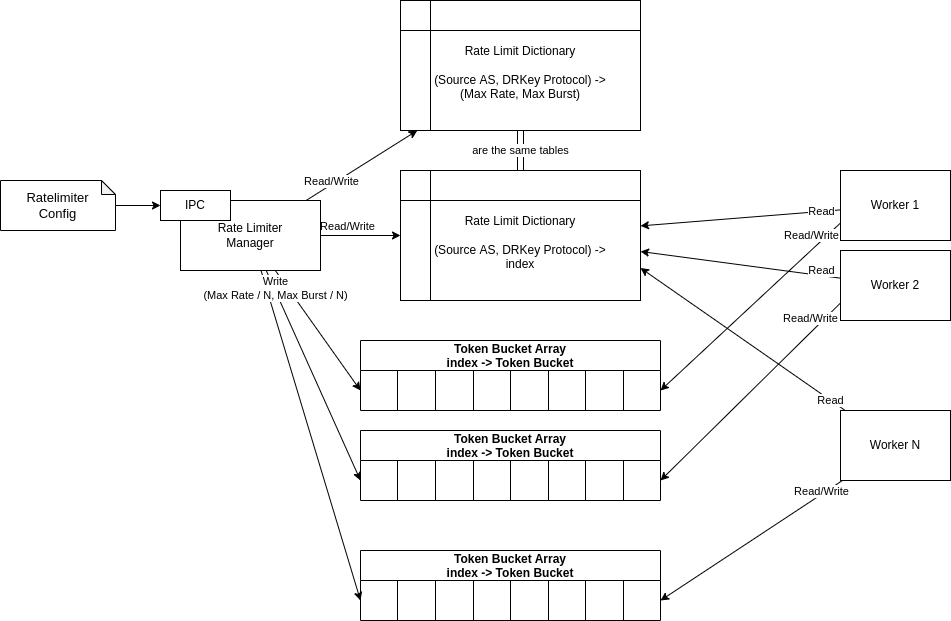

The diagram above was exported from draw.io. Its source (the exported page's mxGraphModel, read from the mxfile embedded in the PNG):
<mxGraphModel dx="1046" dy="8601" grid="1" gridSize="10" guides="1" tooltips="1" connect="1" arrows="1" fold="1" page="1" pageScale="1" pageWidth="1000" pageHeight="8000" math="0" shadow="0">
  <root>
    <mxCell id="0" />
    <mxCell id="1" parent="0" />
    <mxCell id="8" style="edgeStyle=none;html=1;" parent="1" source="3" target="7" edge="1">
      <mxGeometry relative="1" as="geometry" />
    </mxCell>
    <mxCell id="9" value="Read/Write" style="edgeLabel;html=1;align=center;verticalAlign=middle;resizable=0;points=[];" parent="8" vertex="1" connectable="0">
      <mxGeometry x="-0.3444" y="-3" relative="1" as="geometry">
        <mxPoint y="-13" as="offset" />
      </mxGeometry>
    </mxCell>
    <mxCell id="117" style="edgeStyle=none;html=1;entryX=0;entryY=0.5;entryDx=0;entryDy=0;" edge="1" parent="1" source="3" target="92">
      <mxGeometry relative="1" as="geometry" />
    </mxCell>
    <mxCell id="119" style="edgeStyle=none;html=1;entryX=0;entryY=0.5;entryDx=0;entryDy=0;" edge="1" parent="1" source="3" target="102">
      <mxGeometry relative="1" as="geometry" />
    </mxCell>
    <mxCell id="118" style="edgeStyle=none;html=1;entryX=0;entryY=0.5;entryDx=0;entryDy=0;" edge="1" parent="1" source="3" target="64">
      <mxGeometry relative="1" as="geometry" />
    </mxCell>
    <mxCell id="120" value="Write&lt;br&gt;(Max Rate / N, Max Burst / N)" style="edgeLabel;html=1;align=center;verticalAlign=middle;resizable=0;points=[];" vertex="1" connectable="0" parent="118">
      <mxGeometry x="-0.8278" relative="1" as="geometry">
        <mxPoint x="1" y="-1" as="offset" />
      </mxGeometry>
    </mxCell>
    <mxCell id="131" style="edgeStyle=none;html=1;" edge="1" parent="1" source="3" target="130">
      <mxGeometry relative="1" as="geometry" />
    </mxCell>
    <mxCell id="132" value="Read/Write" style="edgeLabel;html=1;align=center;verticalAlign=middle;resizable=0;points=[];" vertex="1" connectable="0" parent="131">
      <mxGeometry x="-0.5591" y="-2" relative="1" as="geometry">
        <mxPoint x="-1" y="-6" as="offset" />
      </mxGeometry>
    </mxCell>
    <mxCell id="3" value="Rate Limiter&lt;br&gt;Manager" style="rounded=0;whiteSpace=wrap;html=1;" parent="1" vertex="1">
      <mxGeometry x="220" y="110" width="140" height="70" as="geometry" />
    </mxCell>
    <mxCell id="10" style="edgeStyle=none;html=1;" parent="1" source="4" target="7" edge="1">
      <mxGeometry relative="1" as="geometry" />
    </mxCell>
    <mxCell id="11" value="Read" style="edgeLabel;html=1;align=center;verticalAlign=middle;resizable=0;points=[];" parent="10" vertex="1" connectable="0">
      <mxGeometry x="-0.54" y="-1" relative="1" as="geometry">
        <mxPoint x="26" y="-2" as="offset" />
      </mxGeometry>
    </mxCell>
    <mxCell id="111" style="edgeStyle=none;html=1;entryX=1;entryY=0.5;entryDx=0;entryDy=0;exitX=0;exitY=0.75;exitDx=0;exitDy=0;" edge="1" parent="1" source="4" target="92">
      <mxGeometry relative="1" as="geometry" />
    </mxCell>
    <mxCell id="116" value="Read/Write" style="edgeLabel;html=1;align=center;verticalAlign=middle;resizable=0;points=[];" vertex="1" connectable="0" parent="111">
      <mxGeometry x="-0.6951" y="-3" relative="1" as="geometry">
        <mxPoint y="-11" as="offset" />
      </mxGeometry>
    </mxCell>
    <mxCell id="4" value="Worker 1" style="rounded=0;whiteSpace=wrap;html=1;container=0;" parent="1" vertex="1">
      <mxGeometry x="880" y="80" width="110" height="70" as="geometry" />
    </mxCell>
    <mxCell id="6" style="edgeStyle=none;html=1;" parent="1" source="5" target="16" edge="1">
      <mxGeometry relative="1" as="geometry" />
    </mxCell>
    <mxCell id="5" value="Ratelimiter&lt;br&gt;Config" style="shape=note;whiteSpace=wrap;html=1;backgroundOutline=1;darkOpacity=0.05;fontFamily=Helvetica;fontSize=13;size=14;" parent="1" vertex="1">
      <mxGeometry x="40" y="90" width="115" height="50" as="geometry" />
    </mxCell>
    <mxCell id="7" value="&lt;br&gt;Rate Limit Dictionary&lt;br&gt;&lt;br&gt;(Source AS, DRKey Protocol) -&amp;gt;&lt;br&gt;index" style="shape=internalStorage;whiteSpace=wrap;html=1;backgroundOutline=1;dx=30;dy=30;align=center;" parent="1" vertex="1">
      <mxGeometry x="440" y="80" width="240" height="130" as="geometry" />
    </mxCell>
    <mxCell id="16" value="IPC" style="rounded=0;whiteSpace=wrap;html=1;" parent="1" vertex="1">
      <mxGeometry x="200" y="100" width="70" height="30" as="geometry" />
    </mxCell>
    <mxCell id="29" style="edgeStyle=none;html=1;" parent="1" source="31" target="7" edge="1">
      <mxGeometry relative="1" as="geometry">
        <mxPoint x="690" y="235.0000000000001" as="targetPoint" />
      </mxGeometry>
    </mxCell>
    <mxCell id="30" value="Read" style="edgeLabel;html=1;align=center;verticalAlign=middle;resizable=0;points=[];" parent="29" vertex="1" connectable="0">
      <mxGeometry x="-0.54" y="-1" relative="1" as="geometry">
        <mxPoint x="26" y="-1" as="offset" />
      </mxGeometry>
    </mxCell>
    <mxCell id="113" style="edgeStyle=none;html=1;entryX=1;entryY=0.5;entryDx=0;entryDy=0;exitX=0;exitY=0.75;exitDx=0;exitDy=0;" edge="1" parent="1" source="31" target="64">
      <mxGeometry relative="1" as="geometry" />
    </mxCell>
    <mxCell id="115" value="Read/Write" style="edgeLabel;html=1;align=center;verticalAlign=middle;resizable=0;points=[];" vertex="1" connectable="0" parent="113">
      <mxGeometry x="-0.5658" y="-2" relative="1" as="geometry">
        <mxPoint x="10" y="-22" as="offset" />
      </mxGeometry>
    </mxCell>
    <mxCell id="31" value="Worker 2" style="rounded=0;whiteSpace=wrap;html=1;container=0;" parent="1" vertex="1">
      <mxGeometry x="880" y="160" width="110" height="70" as="geometry" />
    </mxCell>
    <mxCell id="32" style="edgeStyle=none;html=1;entryX=1;entryY=0.75;entryDx=0;entryDy=0;" parent="1" source="34" target="7" edge="1">
      <mxGeometry relative="1" as="geometry">
        <mxPoint x="670" y="235.0000000000001" as="targetPoint" />
      </mxGeometry>
    </mxCell>
    <mxCell id="33" value="Read" style="edgeLabel;html=1;align=center;verticalAlign=middle;resizable=0;points=[];" parent="32" vertex="1" connectable="0">
      <mxGeometry x="-0.54" y="-1" relative="1" as="geometry">
        <mxPoint x="31" y="23" as="offset" />
      </mxGeometry>
    </mxCell>
    <mxCell id="112" style="edgeStyle=none;html=1;entryX=1;entryY=0.5;entryDx=0;entryDy=0;" edge="1" parent="1" source="34" target="102">
      <mxGeometry relative="1" as="geometry" />
    </mxCell>
    <mxCell id="114" value="Read/Write" style="edgeLabel;html=1;align=center;verticalAlign=middle;resizable=0;points=[];" vertex="1" connectable="0" parent="112">
      <mxGeometry x="-0.5849" y="-4" relative="1" as="geometry">
        <mxPoint x="18" y="-11" as="offset" />
      </mxGeometry>
    </mxCell>
    <mxCell id="34" value="Worker N" style="rounded=0;whiteSpace=wrap;html=1;container=0;" parent="1" vertex="1">
      <mxGeometry x="880" y="320" width="110" height="70" as="geometry" />
    </mxCell>
    <mxCell id="63" value="Token Bucket Array&#10;index -&gt; Token Bucket" style="shape=table;startSize=30;container=1;collapsible=0;childLayout=tableLayout;fontStyle=1;align=center;pointerEvents=1;" vertex="1" parent="1">
      <mxGeometry x="400" y="340" width="300" height="70" as="geometry" />
    </mxCell>
    <mxCell id="64" value="" style="shape=partialRectangle;html=1;whiteSpace=wrap;collapsible=0;dropTarget=0;pointerEvents=0;fillColor=none;top=0;left=0;bottom=0;right=0;points=[[0,0.5],[1,0.5]];portConstraint=eastwest;" vertex="1" parent="63">
      <mxGeometry y="30" width="300" height="40" as="geometry" />
    </mxCell>
    <mxCell id="65" value="" style="shape=partialRectangle;html=1;whiteSpace=wrap;connectable=0;fillColor=none;top=0;left=0;bottom=0;right=0;overflow=hidden;pointerEvents=1;" vertex="1" parent="64">
      <mxGeometry width="37" height="40" as="geometry">
        <mxRectangle width="37" height="40" as="alternateBounds" />
      </mxGeometry>
    </mxCell>
    <mxCell id="66" value="" style="shape=partialRectangle;html=1;whiteSpace=wrap;connectable=0;fillColor=none;top=0;left=0;bottom=0;right=0;overflow=hidden;pointerEvents=1;" vertex="1" parent="64">
      <mxGeometry x="37" width="38" height="40" as="geometry">
        <mxRectangle width="38" height="40" as="alternateBounds" />
      </mxGeometry>
    </mxCell>
    <mxCell id="67" value="" style="shape=partialRectangle;html=1;whiteSpace=wrap;connectable=0;fillColor=none;top=0;left=0;bottom=0;right=0;overflow=hidden;pointerEvents=1;" vertex="1" parent="64">
      <mxGeometry x="75" width="38" height="40" as="geometry">
        <mxRectangle width="38" height="40" as="alternateBounds" />
      </mxGeometry>
    </mxCell>
    <mxCell id="76" style="shape=partialRectangle;html=1;whiteSpace=wrap;connectable=0;fillColor=none;top=0;left=0;bottom=0;right=0;overflow=hidden;pointerEvents=1;" vertex="1" parent="64">
      <mxGeometry x="113" width="37" height="40" as="geometry">
        <mxRectangle width="37" height="40" as="alternateBounds" />
      </mxGeometry>
    </mxCell>
    <mxCell id="77" style="shape=partialRectangle;html=1;whiteSpace=wrap;connectable=0;fillColor=none;top=0;left=0;bottom=0;right=0;overflow=hidden;pointerEvents=1;" vertex="1" parent="64">
      <mxGeometry x="150" width="38" height="40" as="geometry">
        <mxRectangle width="38" height="40" as="alternateBounds" />
      </mxGeometry>
    </mxCell>
    <mxCell id="78" style="shape=partialRectangle;html=1;whiteSpace=wrap;connectable=0;fillColor=none;top=0;left=0;bottom=0;right=0;overflow=hidden;pointerEvents=1;" vertex="1" parent="64">
      <mxGeometry x="188" width="37" height="40" as="geometry">
        <mxRectangle width="37" height="40" as="alternateBounds" />
      </mxGeometry>
    </mxCell>
    <mxCell id="79" style="shape=partialRectangle;html=1;whiteSpace=wrap;connectable=0;fillColor=none;top=0;left=0;bottom=0;right=0;overflow=hidden;pointerEvents=1;" vertex="1" parent="64">
      <mxGeometry x="225" width="38" height="40" as="geometry">
        <mxRectangle width="38" height="40" as="alternateBounds" />
      </mxGeometry>
    </mxCell>
    <mxCell id="80" style="shape=partialRectangle;html=1;whiteSpace=wrap;connectable=0;fillColor=none;top=0;left=0;bottom=0;right=0;overflow=hidden;pointerEvents=1;" vertex="1" parent="64">
      <mxGeometry x="263" width="37" height="40" as="geometry">
        <mxRectangle width="37" height="40" as="alternateBounds" />
      </mxGeometry>
    </mxCell>
    <mxCell id="91" value="Token Bucket Array&#10;index -&gt; Token Bucket" style="shape=table;startSize=30;container=1;collapsible=0;childLayout=tableLayout;fontStyle=1;align=center;pointerEvents=1;" vertex="1" parent="1">
      <mxGeometry x="400" y="250" width="300" height="70" as="geometry" />
    </mxCell>
    <mxCell id="92" value="" style="shape=partialRectangle;html=1;whiteSpace=wrap;collapsible=0;dropTarget=0;pointerEvents=0;fillColor=none;top=0;left=0;bottom=0;right=0;points=[[0,0.5],[1,0.5]];portConstraint=eastwest;" vertex="1" parent="91">
      <mxGeometry y="30" width="300" height="40" as="geometry" />
    </mxCell>
    <mxCell id="93" value="" style="shape=partialRectangle;html=1;whiteSpace=wrap;connectable=0;fillColor=none;top=0;left=0;bottom=0;right=0;overflow=hidden;pointerEvents=1;" vertex="1" parent="92">
      <mxGeometry width="37" height="40" as="geometry">
        <mxRectangle width="37" height="40" as="alternateBounds" />
      </mxGeometry>
    </mxCell>
    <mxCell id="94" value="" style="shape=partialRectangle;html=1;whiteSpace=wrap;connectable=0;fillColor=none;top=0;left=0;bottom=0;right=0;overflow=hidden;pointerEvents=1;" vertex="1" parent="92">
      <mxGeometry x="37" width="38" height="40" as="geometry">
        <mxRectangle width="38" height="40" as="alternateBounds" />
      </mxGeometry>
    </mxCell>
    <mxCell id="95" value="" style="shape=partialRectangle;html=1;whiteSpace=wrap;connectable=0;fillColor=none;top=0;left=0;bottom=0;right=0;overflow=hidden;pointerEvents=1;" vertex="1" parent="92">
      <mxGeometry x="75" width="38" height="40" as="geometry">
        <mxRectangle width="38" height="40" as="alternateBounds" />
      </mxGeometry>
    </mxCell>
    <mxCell id="96" style="shape=partialRectangle;html=1;whiteSpace=wrap;connectable=0;fillColor=none;top=0;left=0;bottom=0;right=0;overflow=hidden;pointerEvents=1;" vertex="1" parent="92">
      <mxGeometry x="113" width="37" height="40" as="geometry">
        <mxRectangle width="37" height="40" as="alternateBounds" />
      </mxGeometry>
    </mxCell>
    <mxCell id="97" style="shape=partialRectangle;html=1;whiteSpace=wrap;connectable=0;fillColor=none;top=0;left=0;bottom=0;right=0;overflow=hidden;pointerEvents=1;" vertex="1" parent="92">
      <mxGeometry x="150" width="38" height="40" as="geometry">
        <mxRectangle width="38" height="40" as="alternateBounds" />
      </mxGeometry>
    </mxCell>
    <mxCell id="98" style="shape=partialRectangle;html=1;whiteSpace=wrap;connectable=0;fillColor=none;top=0;left=0;bottom=0;right=0;overflow=hidden;pointerEvents=1;" vertex="1" parent="92">
      <mxGeometry x="188" width="37" height="40" as="geometry">
        <mxRectangle width="37" height="40" as="alternateBounds" />
      </mxGeometry>
    </mxCell>
    <mxCell id="99" style="shape=partialRectangle;html=1;whiteSpace=wrap;connectable=0;fillColor=none;top=0;left=0;bottom=0;right=0;overflow=hidden;pointerEvents=1;" vertex="1" parent="92">
      <mxGeometry x="225" width="38" height="40" as="geometry">
        <mxRectangle width="38" height="40" as="alternateBounds" />
      </mxGeometry>
    </mxCell>
    <mxCell id="100" style="shape=partialRectangle;html=1;whiteSpace=wrap;connectable=0;fillColor=none;top=0;left=0;bottom=0;right=0;overflow=hidden;pointerEvents=1;" vertex="1" parent="92">
      <mxGeometry x="263" width="37" height="40" as="geometry">
        <mxRectangle width="37" height="40" as="alternateBounds" />
      </mxGeometry>
    </mxCell>
    <mxCell id="101" value="Token Bucket Array&#10;index -&gt; Token Bucket" style="shape=table;startSize=30;container=1;collapsible=0;childLayout=tableLayout;fontStyle=1;align=center;pointerEvents=1;" vertex="1" parent="1">
      <mxGeometry x="400" y="460" width="300" height="70" as="geometry" />
    </mxCell>
    <mxCell id="102" value="" style="shape=partialRectangle;html=1;whiteSpace=wrap;collapsible=0;dropTarget=0;pointerEvents=0;fillColor=none;top=0;left=0;bottom=0;right=0;points=[[0,0.5],[1,0.5]];portConstraint=eastwest;" vertex="1" parent="101">
      <mxGeometry y="30" width="300" height="40" as="geometry" />
    </mxCell>
    <mxCell id="103" value="" style="shape=partialRectangle;html=1;whiteSpace=wrap;connectable=0;fillColor=none;top=0;left=0;bottom=0;right=0;overflow=hidden;pointerEvents=1;" vertex="1" parent="102">
      <mxGeometry width="37" height="40" as="geometry">
        <mxRectangle width="37" height="40" as="alternateBounds" />
      </mxGeometry>
    </mxCell>
    <mxCell id="104" value="" style="shape=partialRectangle;html=1;whiteSpace=wrap;connectable=0;fillColor=none;top=0;left=0;bottom=0;right=0;overflow=hidden;pointerEvents=1;" vertex="1" parent="102">
      <mxGeometry x="37" width="38" height="40" as="geometry">
        <mxRectangle width="38" height="40" as="alternateBounds" />
      </mxGeometry>
    </mxCell>
    <mxCell id="105" value="" style="shape=partialRectangle;html=1;whiteSpace=wrap;connectable=0;fillColor=none;top=0;left=0;bottom=0;right=0;overflow=hidden;pointerEvents=1;" vertex="1" parent="102">
      <mxGeometry x="75" width="38" height="40" as="geometry">
        <mxRectangle width="38" height="40" as="alternateBounds" />
      </mxGeometry>
    </mxCell>
    <mxCell id="106" style="shape=partialRectangle;html=1;whiteSpace=wrap;connectable=0;fillColor=none;top=0;left=0;bottom=0;right=0;overflow=hidden;pointerEvents=1;" vertex="1" parent="102">
      <mxGeometry x="113" width="37" height="40" as="geometry">
        <mxRectangle width="37" height="40" as="alternateBounds" />
      </mxGeometry>
    </mxCell>
    <mxCell id="107" style="shape=partialRectangle;html=1;whiteSpace=wrap;connectable=0;fillColor=none;top=0;left=0;bottom=0;right=0;overflow=hidden;pointerEvents=1;" vertex="1" parent="102">
      <mxGeometry x="150" width="38" height="40" as="geometry">
        <mxRectangle width="38" height="40" as="alternateBounds" />
      </mxGeometry>
    </mxCell>
    <mxCell id="108" style="shape=partialRectangle;html=1;whiteSpace=wrap;connectable=0;fillColor=none;top=0;left=0;bottom=0;right=0;overflow=hidden;pointerEvents=1;" vertex="1" parent="102">
      <mxGeometry x="188" width="37" height="40" as="geometry">
        <mxRectangle width="37" height="40" as="alternateBounds" />
      </mxGeometry>
    </mxCell>
    <mxCell id="109" style="shape=partialRectangle;html=1;whiteSpace=wrap;connectable=0;fillColor=none;top=0;left=0;bottom=0;right=0;overflow=hidden;pointerEvents=1;" vertex="1" parent="102">
      <mxGeometry x="225" width="38" height="40" as="geometry">
        <mxRectangle width="38" height="40" as="alternateBounds" />
      </mxGeometry>
    </mxCell>
    <mxCell id="110" style="shape=partialRectangle;html=1;whiteSpace=wrap;connectable=0;fillColor=none;top=0;left=0;bottom=0;right=0;overflow=hidden;pointerEvents=1;" vertex="1" parent="102">
      <mxGeometry x="263" width="37" height="40" as="geometry">
        <mxRectangle width="37" height="40" as="alternateBounds" />
      </mxGeometry>
    </mxCell>
    <mxCell id="133" value="are the same tables" style="edgeStyle=none;html=1;startArrow=none;startFill=0;endArrow=none;endFill=0;shape=link;width=6;" edge="1" parent="1" source="130" target="7">
      <mxGeometry relative="1" as="geometry" />
    </mxCell>
    <mxCell id="130" value="&lt;br&gt;Rate Limit Dictionary&lt;br&gt;&lt;br&gt;(Source AS, DRKey Protocol) -&amp;gt;&lt;br&gt;(Max Rate, Max Burst)" style="shape=internalStorage;whiteSpace=wrap;html=1;backgroundOutline=1;dx=30;dy=30;align=center;" vertex="1" parent="1">
      <mxGeometry x="440" y="-90" width="240" height="130" as="geometry" />
    </mxCell>
  </root>
</mxGraphModel>